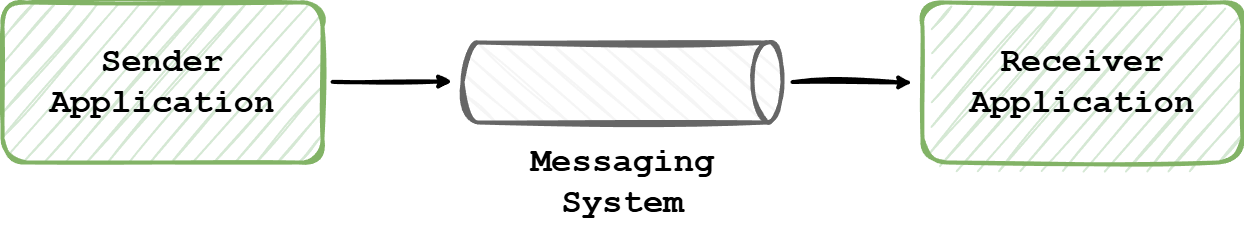

The diagram above was exported from draw.io. Its source (the exported page's mxGraphModel, read from the mxfile embedded in the PNG):
<mxGraphModel dx="800" dy="838" grid="1" gridSize="10" guides="1" tooltips="1" connect="1" arrows="1" fold="1" page="1" pageScale="1" pageWidth="850" pageHeight="1100" math="0" shadow="0">
  <root>
    <mxCell id="0" />
    <mxCell id="1" parent="0" />
    <mxCell id="42" value="" style="edgeStyle=none;html=1;strokeWidth=4;sketch=1;curveFitting=1;jiggle=2;" parent="1" edge="1">
      <mxGeometry relative="1" as="geometry">
        <mxPoint x="370" y="119.38" as="sourcePoint" />
        <mxPoint x="490" y="119" as="targetPoint" />
      </mxGeometry>
    </mxCell>
    <mxCell id="2" value="&lt;font style=&quot;font-size: 34px;&quot; face=&quot;Courier New&quot;&gt;&lt;b style=&quot;&quot;&gt;Sender Application&lt;/b&gt;&lt;/font&gt;" style="rounded=1;whiteSpace=wrap;html=1;fillColor=#d5e8d4;strokeColor=#82b366;strokeWidth=4;labelPosition=center;verticalLabelPosition=middle;align=center;verticalAlign=middle;sketch=1;curveFitting=1;jiggle=2;" parent="1" vertex="1">
      <mxGeometry x="40" y="40" width="320" height="160" as="geometry" />
    </mxCell>
    <mxCell id="43" value="" style="edgeStyle=none;html=1;strokeWidth=4;sketch=1;curveFitting=1;jiggle=2;" parent="1" edge="1">
      <mxGeometry relative="1" as="geometry">
        <mxPoint x="830" y="119.57" as="sourcePoint" />
        <mxPoint x="950" y="120" as="targetPoint" />
      </mxGeometry>
    </mxCell>
    <mxCell id="40" value="&lt;font style=&quot;font-size: 34px;&quot; face=&quot;Courier New&quot;&gt;&lt;b style=&quot;&quot;&gt;Receiver Application&lt;/b&gt;&lt;/font&gt;" style="rounded=1;whiteSpace=wrap;html=1;fillColor=#d5e8d4;strokeColor=#82b366;strokeWidth=4;labelPosition=center;verticalLabelPosition=middle;align=center;verticalAlign=middle;sketch=1;curveFitting=1;jiggle=2;" parent="1" vertex="1">
      <mxGeometry x="960" y="40" width="320" height="160" as="geometry" />
    </mxCell>
    <mxCell id="50" value="" style="shape=cylinder3;whiteSpace=wrap;html=1;boundedLbl=1;backgroundOutline=1;size=15;rotation=90;sketch=1;curveFitting=1;jiggle=2;fillColor=#f5f5f5;fontColor=#333333;strokeColor=#666666;strokeWidth=4;" parent="1" vertex="1">
      <mxGeometry x="620" y="-40" width="80" height="320" as="geometry" />
    </mxCell>
    <mxCell id="51" value="&lt;font style=&quot;font-size: 34px;&quot;&gt;Messaging&lt;br&gt;System&lt;/font&gt;" style="text;html=1;align=center;verticalAlign=middle;resizable=0;points=[];autosize=1;strokeColor=none;fillColor=none;fontFamily=Courier New;fontSize=17;fontStyle=1" parent="1" vertex="1">
      <mxGeometry x="555" y="170" width="210" height="100" as="geometry" />
    </mxCell>
  </root>
</mxGraphModel>